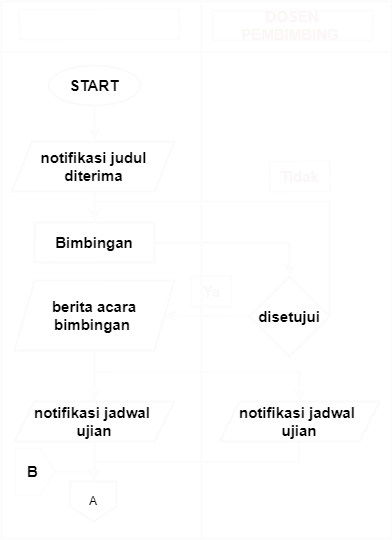

The diagram above was exported from draw.io. Its source (the exported page's mxGraphModel, read from the mxfile embedded in the PNG):
<mxGraphModel dx="1600" dy="789" grid="1" gridSize="10" guides="1" tooltips="1" connect="1" arrows="1" fold="1" page="1" pageScale="1" pageWidth="1169" pageHeight="827" math="0" shadow="0">
  <root>
    <mxCell id="3hhWb9INHUjlgDcsjJc1-0" />
    <mxCell id="3hhWb9INHUjlgDcsjJc1-1" parent="3hhWb9INHUjlgDcsjJc1-0" />
    <mxCell id="8CS59ivWxOw9xV7brHll-3" value="" style="shape=table;startSize=0;container=1;collapsible=0;childLayout=tableLayout;strokeWidth=2;fillColor=none;strokeColor=#fcfcfc;" parent="3hhWb9INHUjlgDcsjJc1-1" vertex="1">
      <mxGeometry x="42" y="60" width="390" height="537" as="geometry" />
    </mxCell>
    <mxCell id="8CS59ivWxOw9xV7brHll-4" value="" style="shape=tableRow;horizontal=0;startSize=0;swimlaneHead=0;swimlaneBody=0;strokeColor=#fcfcfc;top=0;left=0;bottom=0;right=0;collapsible=0;dropTarget=0;fillColor=none;points=[[0,0.5],[1,0.5]];portConstraint=eastwest;strokeWidth=2;" parent="8CS59ivWxOw9xV7brHll-3" vertex="1">
      <mxGeometry width="390" height="50" as="geometry" />
    </mxCell>
    <mxCell id="8CS59ivWxOw9xV7brHll-5" value="" style="shape=partialRectangle;html=1;whiteSpace=wrap;connectable=0;strokeColor=#fcfcfc;overflow=hidden;fillColor=none;top=0;left=0;bottom=0;right=0;pointerEvents=1;strokeWidth=2;" parent="8CS59ivWxOw9xV7brHll-4" vertex="1">
      <mxGeometry width="200" height="50" as="geometry">
        <mxRectangle width="200" height="50" as="alternateBounds" />
      </mxGeometry>
    </mxCell>
    <mxCell id="8CS59ivWxOw9xV7brHll-6" value="" style="shape=partialRectangle;html=1;whiteSpace=wrap;connectable=0;strokeColor=#fcfcfc;overflow=hidden;fillColor=none;top=0;left=0;bottom=0;right=0;pointerEvents=1;strokeWidth=2;" parent="8CS59ivWxOw9xV7brHll-4" vertex="1">
      <mxGeometry x="200" width="190" height="50" as="geometry">
        <mxRectangle width="190" height="50" as="alternateBounds" />
      </mxGeometry>
    </mxCell>
    <mxCell id="8CS59ivWxOw9xV7brHll-7" value="" style="shape=tableRow;horizontal=0;startSize=0;swimlaneHead=0;swimlaneBody=0;strokeColor=#fcfcfc;top=0;left=0;bottom=0;right=0;collapsible=0;dropTarget=0;fillColor=none;points=[[0,0.5],[1,0.5]];portConstraint=eastwest;strokeWidth=2;" parent="8CS59ivWxOw9xV7brHll-3" vertex="1">
      <mxGeometry y="50" width="390" height="487" as="geometry" />
    </mxCell>
    <mxCell id="8CS59ivWxOw9xV7brHll-9" value="" style="shape=partialRectangle;html=1;whiteSpace=wrap;connectable=0;strokeColor=#fcfcfc;overflow=hidden;fillColor=none;top=0;left=0;bottom=0;right=0;pointerEvents=1;strokeWidth=2;" parent="8CS59ivWxOw9xV7brHll-7" vertex="1">
      <mxGeometry width="200" height="487" as="geometry">
        <mxRectangle width="200" height="487" as="alternateBounds" />
      </mxGeometry>
    </mxCell>
    <mxCell id="8CS59ivWxOw9xV7brHll-8" value="" style="shape=partialRectangle;html=1;whiteSpace=wrap;connectable=0;strokeColor=#fcfcfc;overflow=hidden;fillColor=none;top=0;left=0;bottom=0;right=0;pointerEvents=1;strokeWidth=2;" parent="8CS59ivWxOw9xV7brHll-7" vertex="1">
      <mxGeometry x="200" width="190" height="487" as="geometry">
        <mxRectangle width="190" height="487" as="alternateBounds" />
      </mxGeometry>
    </mxCell>
    <mxCell id="8CS59ivWxOw9xV7brHll-15" value="" style="edgeStyle=orthogonalEdgeStyle;rounded=0;orthogonalLoop=1;jettySize=auto;html=1;strokeWidth=2;strokeColor=#fcfcfc;" parent="3hhWb9INHUjlgDcsjJc1-1" source="3hhWb9INHUjlgDcsjJc1-15" target="8CS59ivWxOw9xV7brHll-12" edge="1">
      <mxGeometry relative="1" as="geometry" />
    </mxCell>
    <mxCell id="3hhWb9INHUjlgDcsjJc1-15" value="berita acara bimbingan&amp;nbsp;" style="shape=parallelogram;perimeter=parallelogramPerimeter;whiteSpace=wrap;html=1;fixedSize=1;fontSize=15;fontStyle=1;strokeWidth=2;fillColor=none;strokeColor=#fafafa;" parent="3hhWb9INHUjlgDcsjJc1-1" vertex="1">
      <mxGeometry x="55" y="339" width="160" height="70" as="geometry" />
    </mxCell>
    <mxCell id="3hhWb9INHUjlgDcsjJc1-21" style="edgeStyle=orthogonalEdgeStyle;rounded=0;orthogonalLoop=1;jettySize=auto;html=1;exitX=0;exitY=0.5;exitDx=0;exitDy=0;entryX=1;entryY=0.5;entryDx=0;entryDy=0;fontSize=15;fontStyle=1;strokeWidth=2;strokeColor=#fcfcfc;" parent="3hhWb9INHUjlgDcsjJc1-1" source="3hhWb9INHUjlgDcsjJc1-22" target="3hhWb9INHUjlgDcsjJc1-15" edge="1">
      <mxGeometry relative="1" as="geometry">
        <Array as="points">
          <mxPoint x="290" y="374" />
        </Array>
      </mxGeometry>
    </mxCell>
    <mxCell id="UsYRDeyhjeRt7UphO3rw-3" value="" style="edgeStyle=orthogonalEdgeStyle;rounded=0;orthogonalLoop=1;jettySize=auto;html=1;strokeWidth=2;entryX=0.5;entryY=0;entryDx=0;entryDy=0;exitX=1;exitY=0.5;exitDx=0;exitDy=0;strokeColor=#fcfcfc;" parent="3hhWb9INHUjlgDcsjJc1-1" source="3hhWb9INHUjlgDcsjJc1-22" target="3hhWb9INHUjlgDcsjJc1-58" edge="1">
      <mxGeometry relative="1" as="geometry">
        <mxPoint x="130" y="260" as="targetPoint" />
        <Array as="points">
          <mxPoint x="370" y="260" />
          <mxPoint x="135" y="260" />
        </Array>
      </mxGeometry>
    </mxCell>
    <mxCell id="3hhWb9INHUjlgDcsjJc1-22" value="disetujui" style="rhombus;whiteSpace=wrap;html=1;fontSize=15;fontStyle=1;strokeWidth=2;fillColor=none;strokeColor=#fafafa;" parent="3hhWb9INHUjlgDcsjJc1-1" vertex="1">
      <mxGeometry x="290" y="335" width="80" height="80" as="geometry" />
    </mxCell>
    <mxCell id="3hhWb9INHUjlgDcsjJc1-33" value="&lt;font color=&quot;#fcf7f7&quot;&gt;DOSEN PEMBIMBING&amp;nbsp;&lt;/font&gt;" style="text;html=1;strokeColor=#fcfcfc;fillColor=none;align=center;verticalAlign=middle;whiteSpace=wrap;rounded=0;fontSize=15;fontStyle=1;strokeWidth=2;" parent="3hhWb9INHUjlgDcsjJc1-1" vertex="1">
      <mxGeometry x="253" y="69" width="160" height="30" as="geometry" />
    </mxCell>
    <mxCell id="3hhWb9INHUjlgDcsjJc1-34" value="&lt;font color=&quot;#ffffff&quot;&gt;MAHASISWA&lt;/font&gt;" style="text;html=1;strokeColor=#fcfcfc;fillColor=none;align=center;verticalAlign=middle;whiteSpace=wrap;rounded=0;movable=1;resizable=1;rotatable=1;deletable=1;editable=1;locked=0;connectable=1;fontSize=15;fontStyle=1;strokeWidth=2;" parent="3hhWb9INHUjlgDcsjJc1-1" vertex="1">
      <mxGeometry x="60" y="68" width="160" height="30" as="geometry" />
    </mxCell>
    <mxCell id="3hhWb9INHUjlgDcsjJc1-43" value="&lt;font color=&quot;#faf9f9&quot;&gt;Ya&lt;/font&gt;" style="text;html=1;align=center;verticalAlign=middle;resizable=0;points=[];autosize=1;strokeColor=#fcfcfc;fillColor=none;fontSize=15;fontStyle=1;strokeWidth=2;" parent="3hhWb9INHUjlgDcsjJc1-1" vertex="1">
      <mxGeometry x="232" y="335" width="40" height="30" as="geometry" />
    </mxCell>
    <mxCell id="3hhWb9INHUjlgDcsjJc1-44" value="&lt;font color=&quot;#fcf7f7&quot;&gt;Tidak&lt;/font&gt;" style="text;html=1;align=center;verticalAlign=middle;resizable=0;points=[];autosize=1;strokeColor=#fcfcfc;fillColor=none;fontSize=15;fontStyle=1;strokeWidth=2;" parent="3hhWb9INHUjlgDcsjJc1-1" vertex="1">
      <mxGeometry x="310" y="220" width="60" height="30" as="geometry" />
    </mxCell>
    <mxCell id="3hhWb9INHUjlgDcsjJc1-50" style="edgeStyle=orthogonalEdgeStyle;rounded=0;orthogonalLoop=1;jettySize=auto;html=1;fontSize=15;fontStyle=1;strokeWidth=2;strokeColor=#fcfcfc;" parent="3hhWb9INHUjlgDcsjJc1-1" source="3hhWb9INHUjlgDcsjJc1-62" edge="1">
      <mxGeometry relative="1" as="geometry">
        <mxPoint x="135" y="110" as="sourcePoint" />
        <mxPoint x="135" y="199" as="targetPoint" />
      </mxGeometry>
    </mxCell>
    <mxCell id="3hhWb9INHUjlgDcsjJc1-51" style="edgeStyle=none;curved=1;rounded=0;orthogonalLoop=1;jettySize=auto;html=1;fontSize=15;startSize=8;endSize=8;fontStyle=1;strokeWidth=2;strokeColor=#fcfcfc;" parent="3hhWb9INHUjlgDcsjJc1-1" target="3hhWb9INHUjlgDcsjJc1-58" edge="1">
      <mxGeometry relative="1" as="geometry">
        <mxPoint x="135" y="249" as="sourcePoint" />
        <mxPoint x="135" y="230" as="targetPoint" />
      </mxGeometry>
    </mxCell>
    <mxCell id="UsYRDeyhjeRt7UphO3rw-2" value="" style="edgeStyle=orthogonalEdgeStyle;rounded=0;orthogonalLoop=1;jettySize=auto;html=1;entryX=0.5;entryY=0;entryDx=0;entryDy=0;curved=0;strokeWidth=2;strokeColor=#fcfcfc;" parent="3hhWb9INHUjlgDcsjJc1-1" source="3hhWb9INHUjlgDcsjJc1-58" target="3hhWb9INHUjlgDcsjJc1-22" edge="1">
      <mxGeometry relative="1" as="geometry" />
    </mxCell>
    <mxCell id="UsYRDeyhjeRt7UphO3rw-5" value="" style="edgeStyle=orthogonalEdgeStyle;rounded=0;orthogonalLoop=1;jettySize=auto;html=1;strokeWidth=2;strokeColor=#fcfcfc;" parent="3hhWb9INHUjlgDcsjJc1-1" source="3hhWb9INHUjlgDcsjJc1-58" target="3hhWb9INHUjlgDcsjJc1-22" edge="1">
      <mxGeometry relative="1" as="geometry" />
    </mxCell>
    <mxCell id="3hhWb9INHUjlgDcsjJc1-58" value="Bimbingan" style="rounded=0;whiteSpace=wrap;html=1;fontSize=15;fontStyle=1;strokeWidth=2;fillColor=none;strokeColor=#fafafa;" parent="3hhWb9INHUjlgDcsjJc1-1" vertex="1">
      <mxGeometry x="75" y="281" width="120" height="40" as="geometry" />
    </mxCell>
    <mxCell id="3hhWb9INHUjlgDcsjJc1-62" value="START" style="ellipse;whiteSpace=wrap;html=1;fontSize=15;fontStyle=1;strokeWidth=2;fillColor=none;strokeColor=#fafafa;" parent="3hhWb9INHUjlgDcsjJc1-1" vertex="1">
      <mxGeometry x="89" y="124" width="92" height="40" as="geometry" />
    </mxCell>
    <mxCell id="UsYRDeyhjeRt7UphO3rw-0" value="notifikasi judul diterima" style="shape=parallelogram;perimeter=parallelogramPerimeter;whiteSpace=wrap;html=1;fixedSize=1;fontSize=15;fontStyle=1;strokeWidth=2;fillColor=none;strokeColor=#fafafa;" parent="3hhWb9INHUjlgDcsjJc1-1" vertex="1">
      <mxGeometry x="52.5" y="200" width="162.5" height="50" as="geometry" />
    </mxCell>
    <mxCell id="8CS59ivWxOw9xV7brHll-17" value="" style="edgeStyle=orthogonalEdgeStyle;rounded=0;orthogonalLoop=1;jettySize=auto;html=1;strokeWidth=2;strokeColor=#fcfcfc;" parent="3hhWb9INHUjlgDcsjJc1-1" source="8CS59ivWxOw9xV7brHll-12" edge="1">
      <mxGeometry relative="1" as="geometry">
        <mxPoint x="135" y="540" as="targetPoint" />
      </mxGeometry>
    </mxCell>
    <mxCell id="8CS59ivWxOw9xV7brHll-12" value="notifikasi jadwal&amp;nbsp;&lt;div&gt;ujian&lt;/div&gt;" style="shape=parallelogram;perimeter=parallelogramPerimeter;whiteSpace=wrap;html=1;fixedSize=1;fontSize=15;fontStyle=1;strokeWidth=2;fillColor=none;strokeColor=#fafafa;" parent="3hhWb9INHUjlgDcsjJc1-1" vertex="1">
      <mxGeometry x="55" y="460" width="160" height="40" as="geometry" />
    </mxCell>
    <mxCell id="8CS59ivWxOw9xV7brHll-21" value="" style="edgeStyle=orthogonalEdgeStyle;rounded=0;orthogonalLoop=1;jettySize=auto;html=1;strokeWidth=2;entryX=0.5;entryY=0;entryDx=0;entryDy=0;strokeColor=#fcfcfc;" parent="3hhWb9INHUjlgDcsjJc1-1" source="8CS59ivWxOw9xV7brHll-13" edge="1">
      <mxGeometry relative="1" as="geometry">
        <mxPoint x="135" y="540" as="targetPoint" />
        <Array as="points">
          <mxPoint x="340" y="520" />
          <mxPoint x="135" y="520" />
        </Array>
      </mxGeometry>
    </mxCell>
    <mxCell id="8CS59ivWxOw9xV7brHll-13" value="notifikasi jadwal&amp;nbsp;&lt;div&gt;ujian&lt;/div&gt;" style="shape=parallelogram;perimeter=parallelogramPerimeter;whiteSpace=wrap;html=1;fixedSize=1;fontSize=15;fontStyle=1;strokeWidth=2;fillColor=none;strokeColor=#fafafa;" parent="3hhWb9INHUjlgDcsjJc1-1" vertex="1">
      <mxGeometry x="260" y="460" width="160" height="40" as="geometry" />
    </mxCell>
    <mxCell id="8CS59ivWxOw9xV7brHll-18" value="" style="edgeStyle=orthogonalEdgeStyle;rounded=0;orthogonalLoop=1;jettySize=auto;html=1;strokeWidth=2;entryX=0.5;entryY=0;entryDx=0;entryDy=0;strokeColor=#fcfcfc;" parent="3hhWb9INHUjlgDcsjJc1-1" target="8CS59ivWxOw9xV7brHll-13" edge="1">
      <mxGeometry relative="1" as="geometry">
        <mxPoint x="135" y="430" as="sourcePoint" />
        <mxPoint x="350" y="450" as="targetPoint" />
        <Array as="points">
          <mxPoint x="157" y="430" />
          <mxPoint x="340" y="430" />
        </Array>
      </mxGeometry>
    </mxCell>
    <mxCell id="2GB1P1aIofwl0HqSeLhi-0" value="A" style="shape=offPageConnector;whiteSpace=wrap;html=1;strokeWidth=2;fillColor=none;strokeColor=#fafafa;" parent="3hhWb9INHUjlgDcsjJc1-1" vertex="1">
      <mxGeometry x="110.63" y="540" width="46.25" height="40" as="geometry" />
    </mxCell>
    <mxCell id="6QZO4auR_kH_VzdGOGMU-2" value="" style="edgeStyle=orthogonalEdgeStyle;rounded=0;orthogonalLoop=1;jettySize=auto;html=1;entryX=0.5;entryY=0;entryDx=0;entryDy=0;strokeWidth=2;strokeColor=#fcfcfc;" parent="3hhWb9INHUjlgDcsjJc1-1" source="6QZO4auR_kH_VzdGOGMU-0" target="2GB1P1aIofwl0HqSeLhi-0" edge="1">
      <mxGeometry relative="1" as="geometry">
        <Array as="points">
          <mxPoint x="134" y="530" />
        </Array>
      </mxGeometry>
    </mxCell>
    <mxCell id="6QZO4auR_kH_VzdGOGMU-0" value="" style="shape=offPageConnector;whiteSpace=wrap;html=1;rotation=-90;strokeWidth=2;strokeColor=#fcfcfc;" parent="3hhWb9INHUjlgDcsjJc1-1" vertex="1">
      <mxGeometry x="52.5" y="510" width="46.25" height="40" as="geometry" />
    </mxCell>
    <mxCell id="6QZO4auR_kH_VzdGOGMU-1" value="B" style="text;html=1;align=center;verticalAlign=middle;resizable=0;points=[];autosize=1;fillColor=none;fontSize=15;fontStyle=1;strokeWidth=2;" parent="3hhWb9INHUjlgDcsjJc1-1" vertex="1">
      <mxGeometry x="57.5" y="515" width="30" height="30" as="geometry" />
    </mxCell>
  </root>
</mxGraphModel>